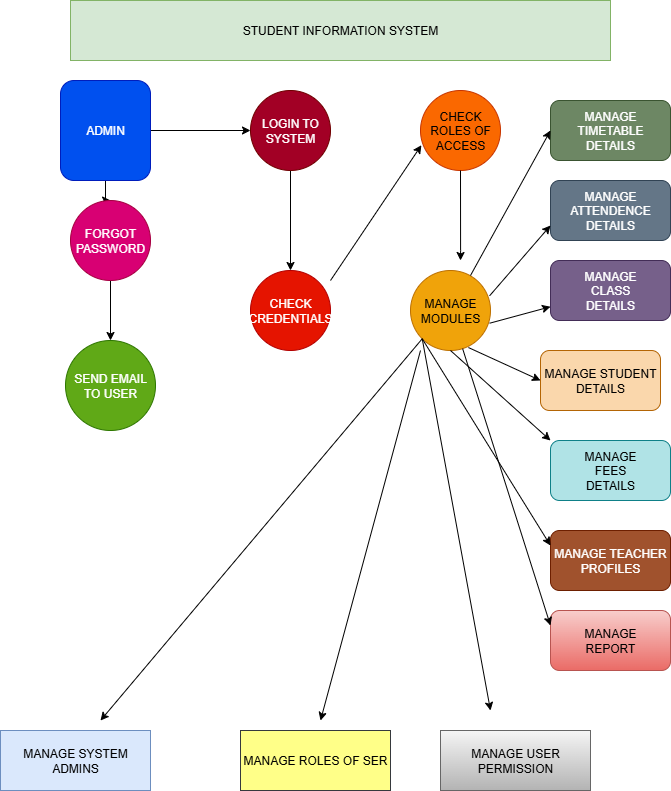

The diagram above was exported from draw.io. Its source (the exported page's mxGraphModel, read from the mxfile embedded in the PNG):
<mxGraphModel dx="1429" dy="758" grid="1" gridSize="10" guides="1" tooltips="1" connect="1" arrows="1" fold="1" page="1" pageScale="1" pageWidth="827" pageHeight="1169" math="0" shadow="0">
  <root>
    <mxCell id="0" />
    <mxCell id="1" parent="0" />
    <mxCell id="23euQxetdvfNYu4nCPnt-1" value="STUDENT INFORMATION SYSTEM" style="rounded=0;whiteSpace=wrap;html=1;fillColor=#d5e8d4;strokeColor=#82b366;" vertex="1" parent="1">
      <mxGeometry x="110" y="40" width="540" height="60" as="geometry" />
    </mxCell>
    <mxCell id="23euQxetdvfNYu4nCPnt-21" style="edgeStyle=orthogonalEdgeStyle;rounded=0;orthogonalLoop=1;jettySize=auto;html=1;exitX=1;exitY=0.5;exitDx=0;exitDy=0;" edge="1" parent="1" source="23euQxetdvfNYu4nCPnt-2" target="23euQxetdvfNYu4nCPnt-13">
      <mxGeometry relative="1" as="geometry" />
    </mxCell>
    <mxCell id="23euQxetdvfNYu4nCPnt-23" value="" style="edgeStyle=orthogonalEdgeStyle;rounded=0;orthogonalLoop=1;jettySize=auto;html=1;" edge="1" parent="1" source="23euQxetdvfNYu4nCPnt-2" target="23euQxetdvfNYu4nCPnt-11">
      <mxGeometry relative="1" as="geometry" />
    </mxCell>
    <mxCell id="23euQxetdvfNYu4nCPnt-2" value="ADMIN" style="rounded=1;whiteSpace=wrap;html=1;fillColor=#0050ef;fontColor=#ffffff;strokeColor=#001DBC;" vertex="1" parent="1">
      <mxGeometry x="100" y="120" width="90" height="100" as="geometry" />
    </mxCell>
    <mxCell id="23euQxetdvfNYu4nCPnt-4" value="MANAGE TIMETABLE&lt;div&gt;DETAILS&lt;/div&gt;" style="rounded=1;whiteSpace=wrap;html=1;fillColor=#6d8764;fontColor=#ffffff;strokeColor=#3A5431;" vertex="1" parent="1">
      <mxGeometry x="590" y="140" width="120" height="60" as="geometry" />
    </mxCell>
    <mxCell id="23euQxetdvfNYu4nCPnt-5" value="MANAGE ATTENDENCE&lt;div&gt;DETAILS&lt;/div&gt;" style="rounded=1;whiteSpace=wrap;html=1;fillColor=#647687;fontColor=#ffffff;strokeColor=#314354;" vertex="1" parent="1">
      <mxGeometry x="590" y="220" width="120" height="60" as="geometry" />
    </mxCell>
    <mxCell id="23euQxetdvfNYu4nCPnt-6" value="MANAGE&lt;div&gt;CLASS&lt;/div&gt;&lt;div&gt;DETAILS&lt;/div&gt;" style="rounded=1;whiteSpace=wrap;html=1;fillColor=#76608a;fontColor=#ffffff;strokeColor=#432D57;" vertex="1" parent="1">
      <mxGeometry x="590" y="300" width="120" height="60" as="geometry" />
    </mxCell>
    <mxCell id="23euQxetdvfNYu4nCPnt-7" value="MANAGE STUDENT&lt;div&gt;DETAILS&lt;/div&gt;" style="rounded=1;whiteSpace=wrap;html=1;fillColor=#fad7ac;strokeColor=#b46504;" vertex="1" parent="1">
      <mxGeometry x="580" y="390" width="120" height="60" as="geometry" />
    </mxCell>
    <mxCell id="23euQxetdvfNYu4nCPnt-8" value="MANAGE&lt;div&gt;FEES&lt;/div&gt;&lt;div&gt;DETAILS&lt;/div&gt;" style="rounded=1;whiteSpace=wrap;html=1;fillColor=#b0e3e6;strokeColor=#0e8088;" vertex="1" parent="1">
      <mxGeometry x="590" y="480" width="120" height="60" as="geometry" />
    </mxCell>
    <mxCell id="23euQxetdvfNYu4nCPnt-9" value="MANAGE TEACHER&lt;div&gt;PROFILES&lt;/div&gt;" style="rounded=1;whiteSpace=wrap;html=1;fillColor=#a0522d;fontColor=#ffffff;strokeColor=#6D1F00;" vertex="1" parent="1">
      <mxGeometry x="590" y="570" width="120" height="60" as="geometry" />
    </mxCell>
    <mxCell id="23euQxetdvfNYu4nCPnt-10" value="MANAGE&lt;div&gt;REPORT&lt;/div&gt;" style="rounded=1;whiteSpace=wrap;html=1;fillColor=#f8cecc;gradientColor=#ea6b66;strokeColor=#b85450;" vertex="1" parent="1">
      <mxGeometry x="590" y="650" width="120" height="60" as="geometry" />
    </mxCell>
    <mxCell id="23euQxetdvfNYu4nCPnt-24" value="" style="edgeStyle=orthogonalEdgeStyle;rounded=0;orthogonalLoop=1;jettySize=auto;html=1;" edge="1" parent="1" source="23euQxetdvfNYu4nCPnt-11" target="23euQxetdvfNYu4nCPnt-12">
      <mxGeometry relative="1" as="geometry" />
    </mxCell>
    <mxCell id="23euQxetdvfNYu4nCPnt-11" value="FORGOT&lt;div&gt;PASSWORD&lt;/div&gt;" style="ellipse;whiteSpace=wrap;html=1;aspect=fixed;fillColor=#d80073;fontColor=#ffffff;strokeColor=#A50040;" vertex="1" parent="1">
      <mxGeometry x="110" y="240" width="80" height="80" as="geometry" />
    </mxCell>
    <mxCell id="23euQxetdvfNYu4nCPnt-12" value="SEND EMAIL&lt;div&gt;TO USER&lt;/div&gt;" style="ellipse;whiteSpace=wrap;html=1;aspect=fixed;fillColor=#60a917;fontColor=#ffffff;strokeColor=#2D7600;" vertex="1" parent="1">
      <mxGeometry x="105" y="380" width="90" height="90" as="geometry" />
    </mxCell>
    <mxCell id="23euQxetdvfNYu4nCPnt-25" value="" style="edgeStyle=orthogonalEdgeStyle;rounded=0;orthogonalLoop=1;jettySize=auto;html=1;" edge="1" parent="1" source="23euQxetdvfNYu4nCPnt-13" target="23euQxetdvfNYu4nCPnt-14">
      <mxGeometry relative="1" as="geometry" />
    </mxCell>
    <mxCell id="23euQxetdvfNYu4nCPnt-13" value="LOGIN TO&lt;div&gt;SYSTEM&lt;/div&gt;" style="ellipse;whiteSpace=wrap;html=1;aspect=fixed;fillColor=#a20025;fontColor=#ffffff;strokeColor=#6F0000;" vertex="1" parent="1">
      <mxGeometry x="290" y="130" width="80" height="80" as="geometry" />
    </mxCell>
    <mxCell id="23euQxetdvfNYu4nCPnt-14" value="CHECK&lt;div&gt;CREDENTIALS&lt;/div&gt;" style="ellipse;whiteSpace=wrap;html=1;aspect=fixed;fillColor=#e51400;fontColor=#ffffff;strokeColor=#B20000;" vertex="1" parent="1">
      <mxGeometry x="290" y="310" width="80" height="80" as="geometry" />
    </mxCell>
    <mxCell id="23euQxetdvfNYu4nCPnt-15" value="CHECK ROLES OF&lt;div&gt;ACCESS&lt;/div&gt;" style="ellipse;whiteSpace=wrap;html=1;aspect=fixed;fillColor=#fa6800;fontColor=#000000;strokeColor=#C73500;" vertex="1" parent="1">
      <mxGeometry x="460" y="130" width="80" height="80" as="geometry" />
    </mxCell>
    <mxCell id="23euQxetdvfNYu4nCPnt-16" value="MANAGE&lt;div&gt;MODULES&lt;/div&gt;" style="ellipse;whiteSpace=wrap;html=1;aspect=fixed;fillColor=#f0a30a;fontColor=#000000;strokeColor=#BD7000;" vertex="1" parent="1">
      <mxGeometry x="450" y="310" width="80" height="80" as="geometry" />
    </mxCell>
    <mxCell id="23euQxetdvfNYu4nCPnt-17" value="MANAGE SYSTEM ADMINS" style="rounded=0;whiteSpace=wrap;html=1;fillColor=#dae8fc;strokeColor=#6c8ebf;" vertex="1" parent="1">
      <mxGeometry x="40" y="770" width="150" height="60" as="geometry" />
    </mxCell>
    <mxCell id="23euQxetdvfNYu4nCPnt-18" value="MANAGE ROLES OF SER" style="rounded=0;whiteSpace=wrap;html=1;fillColor=#ffff88;strokeColor=#36393d;" vertex="1" parent="1">
      <mxGeometry x="280" y="770" width="150" height="60" as="geometry" />
    </mxCell>
    <mxCell id="23euQxetdvfNYu4nCPnt-19" value="MANAGE USER PERMISSION" style="rounded=0;whiteSpace=wrap;html=1;fillColor=#f5f5f5;gradientColor=#b3b3b3;strokeColor=#666666;" vertex="1" parent="1">
      <mxGeometry x="480" y="770" width="150" height="60" as="geometry" />
    </mxCell>
    <mxCell id="23euQxetdvfNYu4nCPnt-27" value="" style="endArrow=classic;html=1;rounded=0;entryX=0.011;entryY=0.684;entryDx=0;entryDy=0;entryPerimeter=0;" edge="1" parent="1" target="23euQxetdvfNYu4nCPnt-15">
      <mxGeometry width="50" height="50" relative="1" as="geometry">
        <mxPoint x="370" y="320" as="sourcePoint" />
        <mxPoint x="480" y="210" as="targetPoint" />
        <Array as="points">
          <mxPoint x="370" y="320" />
        </Array>
      </mxGeometry>
    </mxCell>
    <mxCell id="23euQxetdvfNYu4nCPnt-28" style="edgeStyle=orthogonalEdgeStyle;rounded=0;orthogonalLoop=1;jettySize=auto;html=1;" edge="1" parent="1" source="23euQxetdvfNYu4nCPnt-15">
      <mxGeometry relative="1" as="geometry">
        <mxPoint x="500" y="300" as="targetPoint" />
        <Array as="points">
          <mxPoint x="500" y="290" />
          <mxPoint x="500" y="290" />
        </Array>
      </mxGeometry>
    </mxCell>
    <mxCell id="23euQxetdvfNYu4nCPnt-30" value="" style="endArrow=classic;html=1;rounded=0;entryX=0;entryY=0.5;entryDx=0;entryDy=0;" edge="1" parent="1" target="23euQxetdvfNYu4nCPnt-4">
      <mxGeometry width="50" height="50" relative="1" as="geometry">
        <mxPoint x="510" y="315" as="sourcePoint" />
        <mxPoint x="670" y="40" as="targetPoint" />
      </mxGeometry>
    </mxCell>
    <mxCell id="23euQxetdvfNYu4nCPnt-32" value="" style="endArrow=classic;html=1;rounded=0;exitX=0.989;exitY=0.316;exitDx=0;exitDy=0;exitPerimeter=0;entryX=0;entryY=0.75;entryDx=0;entryDy=0;" edge="1" parent="1" source="23euQxetdvfNYu4nCPnt-16" target="23euQxetdvfNYu4nCPnt-5">
      <mxGeometry width="50" height="50" relative="1" as="geometry">
        <mxPoint x="410" y="380" as="sourcePoint" />
        <mxPoint x="460" y="330" as="targetPoint" />
      </mxGeometry>
    </mxCell>
    <mxCell id="23euQxetdvfNYu4nCPnt-33" value="" style="endArrow=classic;html=1;rounded=0;exitX=0.989;exitY=0.659;exitDx=0;exitDy=0;exitPerimeter=0;" edge="1" parent="1" source="23euQxetdvfNYu4nCPnt-16" target="23euQxetdvfNYu4nCPnt-6">
      <mxGeometry width="50" height="50" relative="1" as="geometry">
        <mxPoint x="410" y="380" as="sourcePoint" />
        <mxPoint x="460" y="330" as="targetPoint" />
      </mxGeometry>
    </mxCell>
    <mxCell id="23euQxetdvfNYu4nCPnt-34" value="" style="endArrow=classic;html=1;rounded=0;exitX=0.724;exitY=0.963;exitDx=0;exitDy=0;exitPerimeter=0;entryX=0;entryY=0.5;entryDx=0;entryDy=0;" edge="1" parent="1" source="23euQxetdvfNYu4nCPnt-16" target="23euQxetdvfNYu4nCPnt-7">
      <mxGeometry width="50" height="50" relative="1" as="geometry">
        <mxPoint x="410" y="380" as="sourcePoint" />
        <mxPoint x="460" y="330" as="targetPoint" />
      </mxGeometry>
    </mxCell>
    <mxCell id="23euQxetdvfNYu4nCPnt-35" value="" style="endArrow=classic;html=1;rounded=0;exitX=0.5;exitY=1;exitDx=0;exitDy=0;entryX=0;entryY=0;entryDx=0;entryDy=0;" edge="1" parent="1" source="23euQxetdvfNYu4nCPnt-16" target="23euQxetdvfNYu4nCPnt-8">
      <mxGeometry width="50" height="50" relative="1" as="geometry">
        <mxPoint x="410" y="380" as="sourcePoint" />
        <mxPoint x="460" y="330" as="targetPoint" />
      </mxGeometry>
    </mxCell>
    <mxCell id="23euQxetdvfNYu4nCPnt-36" value="" style="endArrow=classic;html=1;rounded=0;exitX=0;exitY=1;exitDx=0;exitDy=0;entryX=0;entryY=0.25;entryDx=0;entryDy=0;" edge="1" parent="1" source="23euQxetdvfNYu4nCPnt-16" target="23euQxetdvfNYu4nCPnt-9">
      <mxGeometry width="50" height="50" relative="1" as="geometry">
        <mxPoint x="410" y="580" as="sourcePoint" />
        <mxPoint x="460" y="530" as="targetPoint" />
      </mxGeometry>
    </mxCell>
    <mxCell id="23euQxetdvfNYu4nCPnt-37" value="" style="endArrow=classic;html=1;rounded=0;entryX=0;entryY=0.25;entryDx=0;entryDy=0;" edge="1" parent="1" source="23euQxetdvfNYu4nCPnt-16" target="23euQxetdvfNYu4nCPnt-10">
      <mxGeometry width="50" height="50" relative="1" as="geometry">
        <mxPoint x="410" y="560" as="sourcePoint" />
        <mxPoint x="460" y="510" as="targetPoint" />
      </mxGeometry>
    </mxCell>
    <mxCell id="23euQxetdvfNYu4nCPnt-38" value="" style="endArrow=classic;html=1;rounded=0;exitX=0;exitY=1;exitDx=0;exitDy=0;" edge="1" parent="1" source="23euQxetdvfNYu4nCPnt-16">
      <mxGeometry width="50" height="50" relative="1" as="geometry">
        <mxPoint x="410" y="540" as="sourcePoint" />
        <mxPoint x="530" y="750" as="targetPoint" />
      </mxGeometry>
    </mxCell>
    <mxCell id="23euQxetdvfNYu4nCPnt-39" value="" style="endArrow=classic;html=1;rounded=0;" edge="1" parent="1">
      <mxGeometry width="50" height="50" relative="1" as="geometry">
        <mxPoint x="460" y="390" as="sourcePoint" />
        <mxPoint x="360" y="760" as="targetPoint" />
      </mxGeometry>
    </mxCell>
    <mxCell id="23euQxetdvfNYu4nCPnt-40" value="" style="endArrow=classic;html=1;rounded=0;exitX=0;exitY=1;exitDx=0;exitDy=0;" edge="1" parent="1" source="23euQxetdvfNYu4nCPnt-16">
      <mxGeometry width="50" height="50" relative="1" as="geometry">
        <mxPoint x="430" y="600" as="sourcePoint" />
        <mxPoint x="140" y="760" as="targetPoint" />
      </mxGeometry>
    </mxCell>
  </root>
</mxGraphModel>